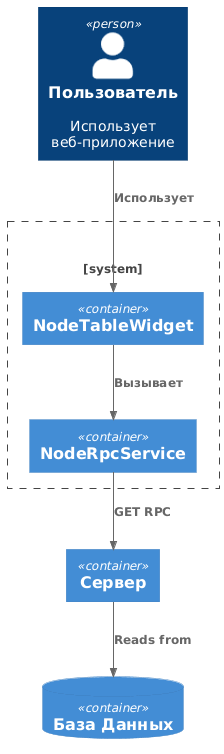

The diagram above was rendered by PlantUML. Its source (embedded in the PNG):
@startuml
!include https://raw.githubusercontent.com/plantuml-stdlib/C4-PlantUML/master/C4_Container.puml

Person(person, "Пользователь", "Использует веб-приложение")
System_Boundary(c1, "") {
    Container(widget, "NodeTableWidget")
    Container(rpcService, "NodeRpcService")
}
Container(server, "Сервер")
ContainerDb(db, "База Данных")

Rel(person, widget, "Использует")

Rel(widget, rpcService, "Вызывает")

Rel(rpcService, server, "GET RPC")
Rel(server, db, "Reads from")
@enduml